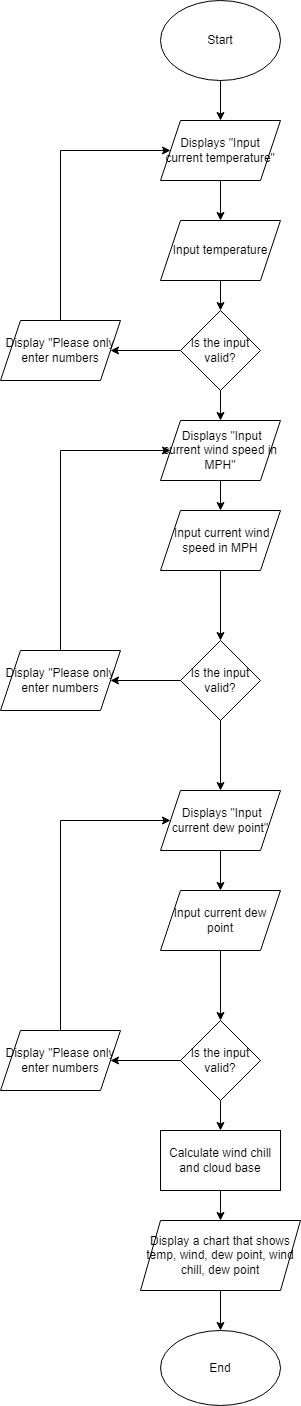

The diagram above was exported from draw.io. Its source (the exported page's mxGraphModel, read from the mxfile embedded in the PNG):
<mxGraphModel dx="1041" dy="619" grid="1" gridSize="10" guides="1" tooltips="1" connect="1" arrows="1" fold="1" page="1" pageScale="1" pageWidth="850" pageHeight="1100" math="0" shadow="0">
  <root>
    <mxCell id="0" />
    <mxCell id="1" parent="0" />
    <mxCell id="eGyiWBAYAXA5YMqh7dxk-3" value="" style="edgeStyle=orthogonalEdgeStyle;rounded=0;orthogonalLoop=1;jettySize=auto;html=1;" parent="1" source="eGyiWBAYAXA5YMqh7dxk-1" target="eGyiWBAYAXA5YMqh7dxk-2" edge="1">
      <mxGeometry relative="1" as="geometry" />
    </mxCell>
    <mxCell id="eGyiWBAYAXA5YMqh7dxk-1" value="Start" style="ellipse;whiteSpace=wrap;html=1;" parent="1" vertex="1">
      <mxGeometry x="400" y="80" width="120" height="80" as="geometry" />
    </mxCell>
    <mxCell id="eGyiWBAYAXA5YMqh7dxk-5" value="" style="edgeStyle=orthogonalEdgeStyle;rounded=0;orthogonalLoop=1;jettySize=auto;html=1;" parent="1" source="eGyiWBAYAXA5YMqh7dxk-2" target="eGyiWBAYAXA5YMqh7dxk-4" edge="1">
      <mxGeometry relative="1" as="geometry" />
    </mxCell>
    <mxCell id="eGyiWBAYAXA5YMqh7dxk-2" value="Displays &quot;Input current temperature&quot;" style="shape=parallelogram;perimeter=parallelogramPerimeter;whiteSpace=wrap;html=1;fixedSize=1;" parent="1" vertex="1">
      <mxGeometry x="400" y="200" width="120" height="60" as="geometry" />
    </mxCell>
    <mxCell id="C55bXG8hISdHc3qNZtNs-2" value="" style="edgeStyle=orthogonalEdgeStyle;rounded=0;orthogonalLoop=1;jettySize=auto;html=1;" edge="1" parent="1" source="eGyiWBAYAXA5YMqh7dxk-4" target="C55bXG8hISdHc3qNZtNs-1">
      <mxGeometry relative="1" as="geometry" />
    </mxCell>
    <mxCell id="eGyiWBAYAXA5YMqh7dxk-4" value="Input temperature" style="shape=parallelogram;perimeter=parallelogramPerimeter;whiteSpace=wrap;html=1;fixedSize=1;" parent="1" vertex="1">
      <mxGeometry x="400" y="300" width="120" height="60" as="geometry" />
    </mxCell>
    <mxCell id="eGyiWBAYAXA5YMqh7dxk-9" value="" style="edgeStyle=orthogonalEdgeStyle;rounded=0;orthogonalLoop=1;jettySize=auto;html=1;" parent="1" source="eGyiWBAYAXA5YMqh7dxk-6" target="eGyiWBAYAXA5YMqh7dxk-8" edge="1">
      <mxGeometry relative="1" as="geometry" />
    </mxCell>
    <mxCell id="eGyiWBAYAXA5YMqh7dxk-6" value="&amp;nbsp;Displays &quot;Input current wind speed in MPH&quot;" style="shape=parallelogram;perimeter=parallelogramPerimeter;whiteSpace=wrap;html=1;fixedSize=1;" parent="1" vertex="1">
      <mxGeometry x="400" y="500" width="120" height="60" as="geometry" />
    </mxCell>
    <mxCell id="C55bXG8hISdHc3qNZtNs-12" value="" style="edgeStyle=orthogonalEdgeStyle;rounded=0;orthogonalLoop=1;jettySize=auto;html=1;" edge="1" parent="1" source="eGyiWBAYAXA5YMqh7dxk-8" target="C55bXG8hISdHc3qNZtNs-11">
      <mxGeometry relative="1" as="geometry" />
    </mxCell>
    <mxCell id="eGyiWBAYAXA5YMqh7dxk-8" value="&amp;nbsp;Input current wind speed in MPH" style="shape=parallelogram;perimeter=parallelogramPerimeter;whiteSpace=wrap;html=1;fixedSize=1;" parent="1" vertex="1">
      <mxGeometry x="400" y="590" width="120" height="60" as="geometry" />
    </mxCell>
    <mxCell id="eGyiWBAYAXA5YMqh7dxk-13" value="" style="edgeStyle=orthogonalEdgeStyle;rounded=0;orthogonalLoop=1;jettySize=auto;html=1;" parent="1" source="eGyiWBAYAXA5YMqh7dxk-10" target="eGyiWBAYAXA5YMqh7dxk-12" edge="1">
      <mxGeometry relative="1" as="geometry" />
    </mxCell>
    <mxCell id="eGyiWBAYAXA5YMqh7dxk-10" value="&amp;nbsp;Displays &quot;Input current dew point&quot;" style="shape=parallelogram;perimeter=parallelogramPerimeter;whiteSpace=wrap;html=1;fixedSize=1;" parent="1" vertex="1">
      <mxGeometry x="400" y="870" width="120" height="60" as="geometry" />
    </mxCell>
    <mxCell id="C55bXG8hISdHc3qNZtNs-18" value="" style="edgeStyle=orthogonalEdgeStyle;rounded=0;orthogonalLoop=1;jettySize=auto;html=1;" edge="1" parent="1" source="eGyiWBAYAXA5YMqh7dxk-12" target="C55bXG8hISdHc3qNZtNs-17">
      <mxGeometry relative="1" as="geometry" />
    </mxCell>
    <mxCell id="eGyiWBAYAXA5YMqh7dxk-12" value="Input current dew point" style="shape=parallelogram;perimeter=parallelogramPerimeter;whiteSpace=wrap;html=1;fixedSize=1;" parent="1" vertex="1">
      <mxGeometry x="400" y="970" width="120" height="60" as="geometry" />
    </mxCell>
    <mxCell id="eGyiWBAYAXA5YMqh7dxk-18" value="" style="edgeStyle=orthogonalEdgeStyle;rounded=0;orthogonalLoop=1;jettySize=auto;html=1;" parent="1" source="eGyiWBAYAXA5YMqh7dxk-16" target="eGyiWBAYAXA5YMqh7dxk-17" edge="1">
      <mxGeometry relative="1" as="geometry" />
    </mxCell>
    <mxCell id="eGyiWBAYAXA5YMqh7dxk-16" value="Calculate wind chill and cloud base" style="rounded=0;whiteSpace=wrap;html=1;" parent="1" vertex="1">
      <mxGeometry x="400" y="1210" width="120" height="60" as="geometry" />
    </mxCell>
    <mxCell id="eGyiWBAYAXA5YMqh7dxk-20" value="" style="edgeStyle=orthogonalEdgeStyle;rounded=0;orthogonalLoop=1;jettySize=auto;html=1;entryX=0.5;entryY=0;entryDx=0;entryDy=0;" parent="1" source="eGyiWBAYAXA5YMqh7dxk-17" edge="1" target="eGyiWBAYAXA5YMqh7dxk-21">
      <mxGeometry relative="1" as="geometry">
        <mxPoint x="460" y="1665" as="targetPoint" />
      </mxGeometry>
    </mxCell>
    <mxCell id="eGyiWBAYAXA5YMqh7dxk-17" value="Display a chart that shows temp, wind, dew point, wind chill, dew point" style="shape=parallelogram;perimeter=parallelogramPerimeter;whiteSpace=wrap;html=1;fixedSize=1;rounded=0;" parent="1" vertex="1">
      <mxGeometry x="380" y="1300" width="160" height="70" as="geometry" />
    </mxCell>
    <mxCell id="eGyiWBAYAXA5YMqh7dxk-21" value="End" style="ellipse;whiteSpace=wrap;html=1;" parent="1" vertex="1">
      <mxGeometry x="400" y="1410" width="120" height="75" as="geometry" />
    </mxCell>
    <mxCell id="C55bXG8hISdHc3qNZtNs-4" value="" style="edgeStyle=orthogonalEdgeStyle;rounded=0;orthogonalLoop=1;jettySize=auto;html=1;" edge="1" parent="1" source="C55bXG8hISdHc3qNZtNs-1" target="C55bXG8hISdHc3qNZtNs-3">
      <mxGeometry relative="1" as="geometry" />
    </mxCell>
    <mxCell id="C55bXG8hISdHc3qNZtNs-1" value="Is the input valid?" style="rhombus;whiteSpace=wrap;html=1;" vertex="1" parent="1">
      <mxGeometry x="420" y="390" width="80" height="80" as="geometry" />
    </mxCell>
    <mxCell id="C55bXG8hISdHc3qNZtNs-5" style="edgeStyle=orthogonalEdgeStyle;rounded=0;orthogonalLoop=1;jettySize=auto;html=1;entryX=0;entryY=0.5;entryDx=0;entryDy=0;" edge="1" parent="1" source="C55bXG8hISdHc3qNZtNs-3" target="eGyiWBAYAXA5YMqh7dxk-2">
      <mxGeometry relative="1" as="geometry">
        <mxPoint x="300" y="280" as="targetPoint" />
        <Array as="points">
          <mxPoint x="300" y="230" />
        </Array>
      </mxGeometry>
    </mxCell>
    <mxCell id="C55bXG8hISdHc3qNZtNs-3" value="Display &quot;Please only enter numbers" style="shape=parallelogram;perimeter=parallelogramPerimeter;whiteSpace=wrap;html=1;fixedSize=1;" vertex="1" parent="1">
      <mxGeometry x="240" y="400" width="120" height="60" as="geometry" />
    </mxCell>
    <mxCell id="C55bXG8hISdHc3qNZtNs-9" value="" style="endArrow=classic;html=1;rounded=0;exitX=0.5;exitY=1;exitDx=0;exitDy=0;entryX=0.5;entryY=0;entryDx=0;entryDy=0;" edge="1" parent="1" source="C55bXG8hISdHc3qNZtNs-1" target="eGyiWBAYAXA5YMqh7dxk-6">
      <mxGeometry width="50" height="50" relative="1" as="geometry">
        <mxPoint x="440" y="430" as="sourcePoint" />
        <mxPoint x="490" y="380" as="targetPoint" />
      </mxGeometry>
    </mxCell>
    <mxCell id="C55bXG8hISdHc3qNZtNs-14" value="" style="edgeStyle=orthogonalEdgeStyle;rounded=0;orthogonalLoop=1;jettySize=auto;html=1;" edge="1" parent="1" source="C55bXG8hISdHc3qNZtNs-11" target="C55bXG8hISdHc3qNZtNs-13">
      <mxGeometry relative="1" as="geometry" />
    </mxCell>
    <mxCell id="C55bXG8hISdHc3qNZtNs-11" value="Is the input valid?" style="rhombus;whiteSpace=wrap;html=1;" vertex="1" parent="1">
      <mxGeometry x="420" y="720" width="80" height="80" as="geometry" />
    </mxCell>
    <mxCell id="C55bXG8hISdHc3qNZtNs-13" value="Display &quot;Please only enter numbers" style="shape=parallelogram;perimeter=parallelogramPerimeter;whiteSpace=wrap;html=1;fixedSize=1;" vertex="1" parent="1">
      <mxGeometry x="240" y="730" width="120" height="60" as="geometry" />
    </mxCell>
    <mxCell id="C55bXG8hISdHc3qNZtNs-15" value="" style="endArrow=classic;html=1;rounded=0;exitX=0.5;exitY=0;exitDx=0;exitDy=0;entryX=0;entryY=0.5;entryDx=0;entryDy=0;" edge="1" parent="1" source="C55bXG8hISdHc3qNZtNs-13" target="eGyiWBAYAXA5YMqh7dxk-6">
      <mxGeometry width="50" height="50" relative="1" as="geometry">
        <mxPoint x="440" y="710" as="sourcePoint" />
        <mxPoint x="490" y="660" as="targetPoint" />
        <Array as="points">
          <mxPoint x="300" y="530" />
        </Array>
      </mxGeometry>
    </mxCell>
    <mxCell id="C55bXG8hISdHc3qNZtNs-16" value="" style="endArrow=classic;html=1;rounded=0;exitX=0.5;exitY=1;exitDx=0;exitDy=0;entryX=0.5;entryY=0;entryDx=0;entryDy=0;" edge="1" parent="1" source="C55bXG8hISdHc3qNZtNs-11" target="eGyiWBAYAXA5YMqh7dxk-10">
      <mxGeometry width="50" height="50" relative="1" as="geometry">
        <mxPoint x="440" y="890" as="sourcePoint" />
        <mxPoint x="490" y="840" as="targetPoint" />
      </mxGeometry>
    </mxCell>
    <mxCell id="C55bXG8hISdHc3qNZtNs-20" value="" style="edgeStyle=orthogonalEdgeStyle;rounded=0;orthogonalLoop=1;jettySize=auto;html=1;" edge="1" parent="1" source="C55bXG8hISdHc3qNZtNs-17" target="C55bXG8hISdHc3qNZtNs-19">
      <mxGeometry relative="1" as="geometry" />
    </mxCell>
    <mxCell id="C55bXG8hISdHc3qNZtNs-17" value="Is the input valid?" style="rhombus;whiteSpace=wrap;html=1;" vertex="1" parent="1">
      <mxGeometry x="420" y="1100" width="80" height="80" as="geometry" />
    </mxCell>
    <mxCell id="C55bXG8hISdHc3qNZtNs-19" value="Display &quot;Please only enter numbers" style="shape=parallelogram;perimeter=parallelogramPerimeter;whiteSpace=wrap;html=1;fixedSize=1;" vertex="1" parent="1">
      <mxGeometry x="240" y="1110" width="120" height="60" as="geometry" />
    </mxCell>
    <mxCell id="C55bXG8hISdHc3qNZtNs-21" value="" style="endArrow=classic;html=1;rounded=0;exitX=0.5;exitY=0;exitDx=0;exitDy=0;entryX=0;entryY=0.5;entryDx=0;entryDy=0;" edge="1" parent="1" source="C55bXG8hISdHc3qNZtNs-19" target="eGyiWBAYAXA5YMqh7dxk-10">
      <mxGeometry width="50" height="50" relative="1" as="geometry">
        <mxPoint x="440" y="1070" as="sourcePoint" />
        <mxPoint x="490" y="1020" as="targetPoint" />
        <Array as="points">
          <mxPoint x="300" y="900" />
        </Array>
      </mxGeometry>
    </mxCell>
    <mxCell id="C55bXG8hISdHc3qNZtNs-22" value="" style="endArrow=classic;html=1;rounded=0;exitX=0.5;exitY=1;exitDx=0;exitDy=0;entryX=0.5;entryY=0;entryDx=0;entryDy=0;" edge="1" parent="1" source="C55bXG8hISdHc3qNZtNs-17" target="eGyiWBAYAXA5YMqh7dxk-16">
      <mxGeometry width="50" height="50" relative="1" as="geometry">
        <mxPoint x="440" y="1430" as="sourcePoint" />
        <mxPoint x="490" y="1380" as="targetPoint" />
      </mxGeometry>
    </mxCell>
  </root>
</mxGraphModel>